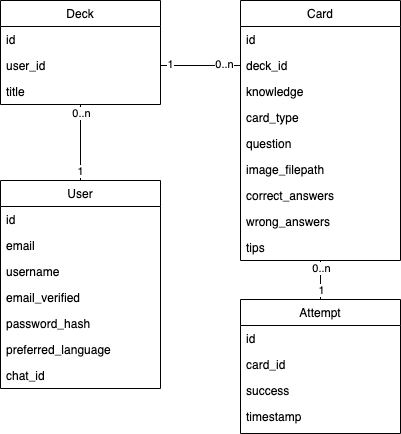

The diagram above was exported from draw.io. Its source (the exported page's mxGraphModel, read from the mxfile embedded in the PNG):
<mxGraphModel dx="946" dy="542" grid="1" gridSize="10" guides="1" tooltips="1" connect="1" arrows="1" fold="1" page="1" pageScale="1" pageWidth="827" pageHeight="1169" math="0" shadow="0">
  <root>
    <mxCell id="WIyWlLk6GJQsqaUBKTNV-0" />
    <mxCell id="WIyWlLk6GJQsqaUBKTNV-1" parent="WIyWlLk6GJQsqaUBKTNV-0" />
    <mxCell id="YKo34cHVQy4XFPZPwaI8-75" value="" style="endArrow=none;html=1;exitX=0.5;exitY=0;exitDx=0;exitDy=0;entryX=0.5;entryY=1;entryDx=0;entryDy=0;" parent="WIyWlLk6GJQsqaUBKTNV-1" source="YKo34cHVQy4XFPZPwaI8-10" target="YKo34cHVQy4XFPZPwaI8-20" edge="1">
      <mxGeometry width="50" height="50" relative="1" as="geometry">
        <mxPoint x="220" y="532" as="sourcePoint" />
        <mxPoint x="270" y="482" as="targetPoint" />
      </mxGeometry>
    </mxCell>
    <mxCell id="YKo34cHVQy4XFPZPwaI8-99" value="1" style="edgeLabel;html=1;align=center;verticalAlign=middle;resizable=0;points=[];" parent="YKo34cHVQy4XFPZPwaI8-75" vertex="1" connectable="0">
      <mxGeometry x="-0.78" y="1" relative="1" as="geometry">
        <mxPoint y="-2" as="offset" />
      </mxGeometry>
    </mxCell>
    <mxCell id="YKo34cHVQy4XFPZPwaI8-100" value="0..n" style="edgeLabel;html=1;align=center;verticalAlign=middle;resizable=0;points=[];" parent="YKo34cHVQy4XFPZPwaI8-75" vertex="1" connectable="0">
      <mxGeometry x="0.8" y="1" relative="1" as="geometry">
        <mxPoint x="1" as="offset" />
      </mxGeometry>
    </mxCell>
    <mxCell id="YKo34cHVQy4XFPZPwaI8-76" value="" style="endArrow=none;html=1;exitX=0;exitY=0.5;exitDx=0;exitDy=0;entryX=1;entryY=0.5;entryDx=0;entryDy=0;" parent="WIyWlLk6GJQsqaUBKTNV-1" source="YKo34cHVQy4XFPZPwaI8-44" target="YKo34cHVQy4XFPZPwaI8-22" edge="1">
      <mxGeometry width="50" height="50" relative="1" as="geometry">
        <mxPoint x="40" y="368" as="sourcePoint" />
        <mxPoint x="290" y="358" as="targetPoint" />
      </mxGeometry>
    </mxCell>
    <mxCell id="YKo34cHVQy4XFPZPwaI8-89" value="1" style="edgeLabel;html=1;align=center;verticalAlign=middle;resizable=0;points=[];" parent="YKo34cHVQy4XFPZPwaI8-76" vertex="1" connectable="0">
      <mxGeometry x="0.7818" y="-2" relative="1" as="geometry">
        <mxPoint as="offset" />
      </mxGeometry>
    </mxCell>
    <mxCell id="YKo34cHVQy4XFPZPwaI8-90" value="0..n" style="edgeLabel;html=1;align=center;verticalAlign=middle;resizable=0;points=[];" parent="YKo34cHVQy4XFPZPwaI8-76" vertex="1" connectable="0">
      <mxGeometry x="-0.8182" y="1" relative="1" as="geometry">
        <mxPoint x="-10" y="-3" as="offset" />
      </mxGeometry>
    </mxCell>
    <mxCell id="YKo34cHVQy4XFPZPwaI8-77" value="" style="endArrow=none;html=1;exitX=0.5;exitY=1;exitDx=0;exitDy=0;entryX=0.5;entryY=0;entryDx=0;entryDy=0;" parent="WIyWlLk6GJQsqaUBKTNV-1" source="YKo34cHVQy4XFPZPwaI8-40" target="YKo34cHVQy4XFPZPwaI8-0" edge="1">
      <mxGeometry width="50" height="50" relative="1" as="geometry">
        <mxPoint x="410" y="368" as="sourcePoint" />
        <mxPoint x="310" y="368" as="targetPoint" />
      </mxGeometry>
    </mxCell>
    <mxCell id="YKo34cHVQy4XFPZPwaI8-91" value="1" style="edgeLabel;html=1;align=center;verticalAlign=middle;resizable=0;points=[];" parent="YKo34cHVQy4XFPZPwaI8-77" vertex="1" connectable="0">
      <mxGeometry x="0.8165" y="-2" relative="1" as="geometry">
        <mxPoint x="2" y="-6" as="offset" />
      </mxGeometry>
    </mxCell>
    <mxCell id="YKo34cHVQy4XFPZPwaI8-92" value="0..n" style="edgeLabel;html=1;align=center;verticalAlign=middle;resizable=0;points=[];" parent="YKo34cHVQy4XFPZPwaI8-77" vertex="1" connectable="0">
      <mxGeometry x="-0.7982" relative="1" as="geometry">
        <mxPoint y="3" as="offset" />
      </mxGeometry>
    </mxCell>
    <mxCell id="YKo34cHVQy4XFPZPwaI8-40" value="Card" style="swimlane;fontStyle=0;align=center;verticalAlign=top;childLayout=stackLayout;horizontal=1;startSize=26;horizontalStack=0;resizeParent=1;resizeLast=0;collapsible=1;marginBottom=0;rounded=0;shadow=0;strokeWidth=1;" parent="WIyWlLk6GJQsqaUBKTNV-1" vertex="1">
      <mxGeometry x="400" y="241" width="160" height="260" as="geometry">
        <mxRectangle x="550" y="140" width="160" height="26" as="alternateBounds" />
      </mxGeometry>
    </mxCell>
    <mxCell id="YKo34cHVQy4XFPZPwaI8-41" value="id" style="text;align=left;verticalAlign=top;spacingLeft=4;spacingRight=4;overflow=hidden;rotatable=0;points=[[0,0.5],[1,0.5]];portConstraint=eastwest;" parent="YKo34cHVQy4XFPZPwaI8-40" vertex="1">
      <mxGeometry y="26" width="160" height="26" as="geometry" />
    </mxCell>
    <mxCell id="YKo34cHVQy4XFPZPwaI8-44" value="deck_id" style="text;align=left;verticalAlign=top;spacingLeft=4;spacingRight=4;overflow=hidden;rotatable=0;points=[[0,0.5],[1,0.5]];portConstraint=eastwest;rounded=0;shadow=0;html=0;" parent="YKo34cHVQy4XFPZPwaI8-40" vertex="1">
      <mxGeometry y="52" width="160" height="26" as="geometry" />
    </mxCell>
    <mxCell id="YKo34cHVQy4XFPZPwaI8-42" value="knowledge" style="text;align=left;verticalAlign=top;spacingLeft=4;spacingRight=4;overflow=hidden;rotatable=0;points=[[0,0.5],[1,0.5]];portConstraint=eastwest;rounded=0;shadow=0;html=0;" parent="YKo34cHVQy4XFPZPwaI8-40" vertex="1">
      <mxGeometry y="78" width="160" height="26" as="geometry" />
    </mxCell>
    <mxCell id="HYzdo79t5JMx-RRvUUz4-0" value="card_type" style="text;align=left;verticalAlign=top;spacingLeft=4;spacingRight=4;overflow=hidden;rotatable=0;points=[[0,0.5],[1,0.5]];portConstraint=eastwest;rounded=0;shadow=0;html=0;" parent="YKo34cHVQy4XFPZPwaI8-40" vertex="1">
      <mxGeometry y="104" width="160" height="26" as="geometry" />
    </mxCell>
    <mxCell id="YKo34cHVQy4XFPZPwaI8-43" value="question" style="text;align=left;verticalAlign=top;spacingLeft=4;spacingRight=4;overflow=hidden;rotatable=0;points=[[0,0.5],[1,0.5]];portConstraint=eastwest;rounded=0;shadow=0;html=0;" parent="YKo34cHVQy4XFPZPwaI8-40" vertex="1">
      <mxGeometry y="130" width="160" height="26" as="geometry" />
    </mxCell>
    <mxCell id="caG7XfuT8DL0id3xQfoF-1" value="image_filepath" style="text;align=left;verticalAlign=top;spacingLeft=4;spacingRight=4;overflow=hidden;rotatable=0;points=[[0,0.5],[1,0.5]];portConstraint=eastwest;rounded=0;shadow=0;html=0;" vertex="1" parent="YKo34cHVQy4XFPZPwaI8-40">
      <mxGeometry y="156" width="160" height="26" as="geometry" />
    </mxCell>
    <mxCell id="HYzdo79t5JMx-RRvUUz4-3" value="correct_answers" style="text;align=left;verticalAlign=top;spacingLeft=4;spacingRight=4;overflow=hidden;rotatable=0;points=[[0,0.5],[1,0.5]];portConstraint=eastwest;rounded=0;shadow=0;html=0;" parent="YKo34cHVQy4XFPZPwaI8-40" vertex="1">
      <mxGeometry y="182" width="160" height="26" as="geometry" />
    </mxCell>
    <mxCell id="HYzdo79t5JMx-RRvUUz4-4" value="wrong_answers" style="text;align=left;verticalAlign=top;spacingLeft=4;spacingRight=4;overflow=hidden;rotatable=0;points=[[0,0.5],[1,0.5]];portConstraint=eastwest;rounded=0;shadow=0;html=0;" parent="YKo34cHVQy4XFPZPwaI8-40" vertex="1">
      <mxGeometry y="208" width="160" height="26" as="geometry" />
    </mxCell>
    <mxCell id="HYzdo79t5JMx-RRvUUz4-2" value="tips" style="text;align=left;verticalAlign=top;spacingLeft=4;spacingRight=4;overflow=hidden;rotatable=0;points=[[0,0.5],[1,0.5]];portConstraint=eastwest;rounded=0;shadow=0;html=0;" parent="YKo34cHVQy4XFPZPwaI8-40" vertex="1">
      <mxGeometry y="234" width="160" height="26" as="geometry" />
    </mxCell>
    <mxCell id="YKo34cHVQy4XFPZPwaI8-20" value="Deck" style="swimlane;fontStyle=0;align=center;verticalAlign=top;childLayout=stackLayout;horizontal=1;startSize=26;horizontalStack=0;resizeParent=1;resizeLast=0;collapsible=1;marginBottom=0;rounded=0;shadow=0;strokeWidth=1;" parent="WIyWlLk6GJQsqaUBKTNV-1" vertex="1">
      <mxGeometry x="160" y="241" width="160" height="104" as="geometry">
        <mxRectangle x="550" y="140" width="160" height="26" as="alternateBounds" />
      </mxGeometry>
    </mxCell>
    <mxCell id="YKo34cHVQy4XFPZPwaI8-21" value="id" style="text;align=left;verticalAlign=top;spacingLeft=4;spacingRight=4;overflow=hidden;rotatable=0;points=[[0,0.5],[1,0.5]];portConstraint=eastwest;" parent="YKo34cHVQy4XFPZPwaI8-20" vertex="1">
      <mxGeometry y="26" width="160" height="26" as="geometry" />
    </mxCell>
    <mxCell id="YKo34cHVQy4XFPZPwaI8-22" value="user_id" style="text;align=left;verticalAlign=top;spacingLeft=4;spacingRight=4;overflow=hidden;rotatable=0;points=[[0,0.5],[1,0.5]];portConstraint=eastwest;rounded=0;shadow=0;html=0;" parent="YKo34cHVQy4XFPZPwaI8-20" vertex="1">
      <mxGeometry y="52" width="160" height="26" as="geometry" />
    </mxCell>
    <mxCell id="YKo34cHVQy4XFPZPwaI8-23" value="title" style="text;align=left;verticalAlign=top;spacingLeft=4;spacingRight=4;overflow=hidden;rotatable=0;points=[[0,0.5],[1,0.5]];portConstraint=eastwest;rounded=0;shadow=0;html=0;" parent="YKo34cHVQy4XFPZPwaI8-20" vertex="1">
      <mxGeometry y="78" width="160" height="26" as="geometry" />
    </mxCell>
    <mxCell id="YKo34cHVQy4XFPZPwaI8-10" value="User" style="swimlane;fontStyle=0;align=center;verticalAlign=top;childLayout=stackLayout;horizontal=1;startSize=26;horizontalStack=0;resizeParent=1;resizeLast=0;collapsible=1;marginBottom=0;rounded=0;shadow=0;strokeWidth=1;" parent="WIyWlLk6GJQsqaUBKTNV-1" vertex="1">
      <mxGeometry x="160" y="421" width="160" height="208" as="geometry">
        <mxRectangle x="550" y="140" width="160" height="26" as="alternateBounds" />
      </mxGeometry>
    </mxCell>
    <mxCell id="YKo34cHVQy4XFPZPwaI8-11" value="id" style="text;align=left;verticalAlign=top;spacingLeft=4;spacingRight=4;overflow=hidden;rotatable=0;points=[[0,0.5],[1,0.5]];portConstraint=eastwest;" parent="YKo34cHVQy4XFPZPwaI8-10" vertex="1">
      <mxGeometry y="26" width="160" height="26" as="geometry" />
    </mxCell>
    <mxCell id="YKo34cHVQy4XFPZPwaI8-12" value="email" style="text;align=left;verticalAlign=top;spacingLeft=4;spacingRight=4;overflow=hidden;rotatable=0;points=[[0,0.5],[1,0.5]];portConstraint=eastwest;rounded=0;shadow=0;html=0;" parent="YKo34cHVQy4XFPZPwaI8-10" vertex="1">
      <mxGeometry y="52" width="160" height="26" as="geometry" />
    </mxCell>
    <mxCell id="YKo34cHVQy4XFPZPwaI8-13" value="username" style="text;align=left;verticalAlign=top;spacingLeft=4;spacingRight=4;overflow=hidden;rotatable=0;points=[[0,0.5],[1,0.5]];portConstraint=eastwest;rounded=0;shadow=0;html=0;" parent="YKo34cHVQy4XFPZPwaI8-10" vertex="1">
      <mxGeometry y="78" width="160" height="26" as="geometry" />
    </mxCell>
    <mxCell id="caG7XfuT8DL0id3xQfoF-0" value="email_verified" style="text;align=left;verticalAlign=top;spacingLeft=4;spacingRight=4;overflow=hidden;rotatable=0;points=[[0,0.5],[1,0.5]];portConstraint=eastwest;rounded=0;shadow=0;html=0;" vertex="1" parent="YKo34cHVQy4XFPZPwaI8-10">
      <mxGeometry y="104" width="160" height="26" as="geometry" />
    </mxCell>
    <mxCell id="YKo34cHVQy4XFPZPwaI8-14" value="password_hash" style="text;align=left;verticalAlign=top;spacingLeft=4;spacingRight=4;overflow=hidden;rotatable=0;points=[[0,0.5],[1,0.5]];portConstraint=eastwest;rounded=0;shadow=0;html=0;" parent="YKo34cHVQy4XFPZPwaI8-10" vertex="1">
      <mxGeometry y="130" width="160" height="26" as="geometry" />
    </mxCell>
    <mxCell id="YKo34cHVQy4XFPZPwaI8-58" value="preferred_language" style="text;align=left;verticalAlign=top;spacingLeft=4;spacingRight=4;overflow=hidden;rotatable=0;points=[[0,0.5],[1,0.5]];portConstraint=eastwest;rounded=0;shadow=0;html=0;" parent="YKo34cHVQy4XFPZPwaI8-10" vertex="1">
      <mxGeometry y="156" width="160" height="26" as="geometry" />
    </mxCell>
    <mxCell id="YKo34cHVQy4XFPZPwaI8-15" value="chat_id" style="text;align=left;verticalAlign=top;spacingLeft=4;spacingRight=4;overflow=hidden;rotatable=0;points=[[0,0.5],[1,0.5]];portConstraint=eastwest;rounded=0;shadow=0;html=0;" parent="YKo34cHVQy4XFPZPwaI8-10" vertex="1">
      <mxGeometry y="182" width="160" height="26" as="geometry" />
    </mxCell>
    <mxCell id="YKo34cHVQy4XFPZPwaI8-0" value="Attempt" style="swimlane;fontStyle=0;align=center;verticalAlign=top;childLayout=stackLayout;horizontal=1;startSize=26;horizontalStack=0;resizeParent=1;resizeLast=0;collapsible=1;marginBottom=0;rounded=0;shadow=0;strokeWidth=1;" parent="WIyWlLk6GJQsqaUBKTNV-1" vertex="1">
      <mxGeometry x="400" y="540" width="160" height="134" as="geometry">
        <mxRectangle x="550" y="140" width="160" height="26" as="alternateBounds" />
      </mxGeometry>
    </mxCell>
    <mxCell id="YKo34cHVQy4XFPZPwaI8-1" value="id" style="text;align=left;verticalAlign=top;spacingLeft=4;spacingRight=4;overflow=hidden;rotatable=0;points=[[0,0.5],[1,0.5]];portConstraint=eastwest;" parent="YKo34cHVQy4XFPZPwaI8-0" vertex="1">
      <mxGeometry y="26" width="160" height="26" as="geometry" />
    </mxCell>
    <mxCell id="YKo34cHVQy4XFPZPwaI8-4" value="card_id" style="text;align=left;verticalAlign=top;spacingLeft=4;spacingRight=4;overflow=hidden;rotatable=0;points=[[0,0.5],[1,0.5]];portConstraint=eastwest;rounded=0;shadow=0;html=0;" parent="YKo34cHVQy4XFPZPwaI8-0" vertex="1">
      <mxGeometry y="52" width="160" height="26" as="geometry" />
    </mxCell>
    <mxCell id="YKo34cHVQy4XFPZPwaI8-2" value="success" style="text;align=left;verticalAlign=top;spacingLeft=4;spacingRight=4;overflow=hidden;rotatable=0;points=[[0,0.5],[1,0.5]];portConstraint=eastwest;rounded=0;shadow=0;html=0;" parent="YKo34cHVQy4XFPZPwaI8-0" vertex="1">
      <mxGeometry y="78" width="160" height="26" as="geometry" />
    </mxCell>
    <mxCell id="YKo34cHVQy4XFPZPwaI8-3" value="timestamp" style="text;align=left;verticalAlign=top;spacingLeft=4;spacingRight=4;overflow=hidden;rotatable=0;points=[[0,0.5],[1,0.5]];portConstraint=eastwest;rounded=0;shadow=0;html=0;" parent="YKo34cHVQy4XFPZPwaI8-0" vertex="1">
      <mxGeometry y="104" width="160" height="26" as="geometry" />
    </mxCell>
  </root>
</mxGraphModel>